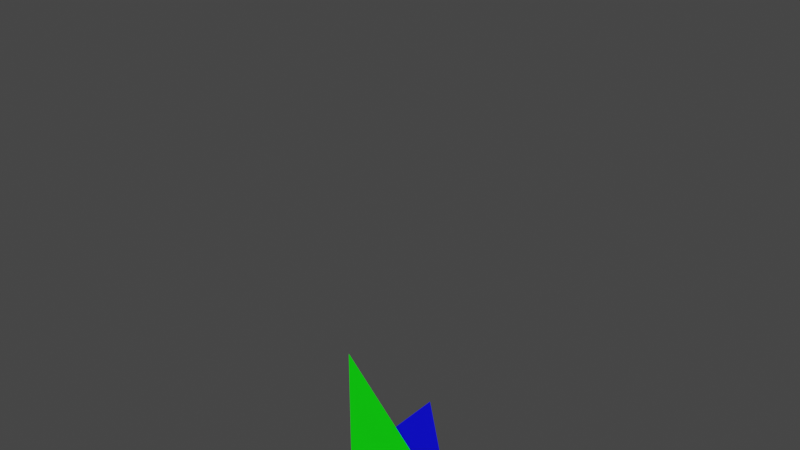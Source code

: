 # Source: skinned_mesh_parent_vrm0.blend  (saved by Blender 2.93.21; exported with 4.5.12 LTS)
import bpy
from mathutils import Matrix  # noqa: F401  (used for matrix-valued properties, if any)

bpy.ops.wm.read_factory_settings(use_empty=True)
scene = bpy.context.scene
scene.name = 'Scene'

# ---- materials (node trees are filled in below, after node groups)
mat_leftroot = bpy.data.materials.new('LeftRoot')
mat_leftroot.use_backface_culling = True
mat_leftroot.use_transparent_shadow = False
mat_rightheadchild = bpy.data.materials.new('RightHeadChild')
mat_rightheadchild.use_backface_culling = True
mat_rightheadchild.use_transparent_shadow = False

# ---- material node trees
mat_leftroot.use_nodes = True; mat_leftroot.node_tree.nodes.clear()
_N = mat_leftroot.node_tree.nodes; _L = mat_leftroot.node_tree.links
n0 = _N.new('ShaderNodeBsdfPrincipled'); n0.name = 'Principled BSDF'; n0.location = (10, 300)
n0.distribution = 'GGX'
n0.subsurface_method = 'BURLEY'
n0.inputs[0].default_value = (0.0, 1.0, 0.0, 1.0)
n0.inputs[3].default_value = 1.45
n0.inputs[27].default_value = (0.0, 0.0, 0.0, 1.0)
n0.inputs[28].default_value = 1.0
n1 = _N.new('ShaderNodeOutputMaterial'); n1.name = 'Material Output'; n1.location = (300, 300)
_L.new(n0.outputs[0], n1.inputs[0])
n1.is_active_output = True
mat_rightheadchild.use_nodes = True; mat_rightheadchild.node_tree.nodes.clear()
_N = mat_rightheadchild.node_tree.nodes; _L = mat_rightheadchild.node_tree.links
n0 = _N.new('ShaderNodeBsdfPrincipled'); n0.name = 'Principled BSDF'; n0.location = (10, 300)
n0.distribution = 'GGX'
n0.subsurface_method = 'BURLEY'
n0.inputs[0].default_value = (0.0, 0.0, 1.0, 1.0)
n0.inputs[3].default_value = 1.45
n0.inputs[27].default_value = (0.0, 0.0, 0.0, 1.0)
n0.inputs[28].default_value = 1.0
n1 = _N.new('ShaderNodeOutputMaterial'); n1.name = 'Material Output'; n1.location = (300, 300)
_L.new(n0.outputs[0], n1.inputs[0])
n1.is_active_output = True

# ---- world
world_world = bpy.data.worlds.new('World'); scene.world = world_world
world_world.use_nodes = True; world_world.node_tree.nodes.clear()
_N = world_world.node_tree.nodes; _L = world_world.node_tree.links
n0 = _N.new('ShaderNodeOutputWorld'); n0.name = 'World Output'; n0.location = (300, 300)
n1 = _N.new('ShaderNodeBackground'); n1.name = 'Background'; n1.location = (10, 300)
n1.inputs[0].default_value = (0.05088, 0.05088, 0.05088, 1.0)
_L.new(n1.outputs[0], n0.inputs[0])
n0.is_active_output = True
world_world.color = (0.05088, 0.05088, 0.05088)
world_world.use_sun_shadow = False
world_world.sun_shadow_jitter_overblur = 0.0

# ---- meshes
me_leftroot = bpy.data.meshes.new('LeftRoot')
me_leftroot.from_pydata([(0.5, 0.0, 0.0), (1.0, 0.0, 0.0), (0.5, 0.0, 0.5)], [], [(0, 1, 2)])
_uv = me_leftroot.uv_layers.new(name='UVマップ')
_uv.uv.foreach_set('vector', [0.0, 0.0, 0.0, 0.0, 0.0, 0.0])
me_leftroot.materials.append(mat_leftroot)
me_leftroot.use_remesh_fix_poles = True
me_leftroot.use_remesh_preserve_attributes = False
me_leftroot.update()
me_rightheadchild = bpy.data.meshes.new('RightHeadChild')
me_rightheadchild.from_pydata([(0.5, 0.0, 0.0), (1.0, 0.0, 0.0), (0.5, 0.5, 0.0)], [], [(0, 1, 2)])
_uv = me_rightheadchild.uv_layers.new(name='UVマップ')
_uv.uv.foreach_set('vector', [0.0, 0.0, 0.0, 0.0, 0.0, 0.0])
me_rightheadchild.materials.append(mat_rightheadchild)
me_rightheadchild.use_remesh_fix_poles = True
me_rightheadchild.use_remesh_preserve_attributes = False
me_rightheadchild.update()
arm_armature = bpy.data.armatures.new('Armature')  # bones are not reproduced

# ---- objects
ob_armature = bpy.data.objects.new('Armature', arm_armature)
ob_leftroot = bpy.data.objects.new('LeftRoot', me_leftroot)
ob_rightheadchild = bpy.data.objects.new('RightHeadChild', me_rightheadchild)

# ---- transforms, parenting, visibility, modifiers, constraints
ob_armature.location = (0.0, 0.0, 0.0)
ob_leftroot.location = (0.0, 0.0, 0.0)
_vg = ob_leftroot.vertex_groups.new(name='root')
_vg = ob_leftroot.vertex_groups.new(name='hips')
_vg = ob_leftroot.vertex_groups.new(name='spine')
_vg = ob_leftroot.vertex_groups.new(name='chest')
_vg = ob_leftroot.vertex_groups.new(name='neck')
_vg = ob_leftroot.vertex_groups.new(name='head')
_vg.add([0, 1, 2], 1.0, 'REPLACE')
_vg = ob_leftroot.vertex_groups.new(name='upper_arm.L')
_vg = ob_leftroot.vertex_groups.new(name='lower_arm.L')
_vg = ob_leftroot.vertex_groups.new(name='hand.L')
_vg = ob_leftroot.vertex_groups.new(name='upper_arm.R')
_vg = ob_leftroot.vertex_groups.new(name='lower_arm.R')
_vg = ob_leftroot.vertex_groups.new(name='hand.R')
_vg = ob_leftroot.vertex_groups.new(name='upper_leg.L')
_vg = ob_leftroot.vertex_groups.new(name='lower_leg.L')
_vg = ob_leftroot.vertex_groups.new(name='foot.L')
_vg = ob_leftroot.vertex_groups.new(name='upper_leg.R')
_vg = ob_leftroot.vertex_groups.new(name='lower_leg.R')
_vg = ob_leftroot.vertex_groups.new(name='foot.R')
_m = ob_leftroot.modifiers.new('アーマチュア', 'ARMATURE')
_m.object = ob_armature
ob_rightheadchild.parent = ob_armature
ob_rightheadchild.location = (0.0, 0.0, 0.0)
_vg = ob_rightheadchild.vertex_groups.new(name='root')
_vg = ob_rightheadchild.vertex_groups.new(name='hips')
_vg = ob_rightheadchild.vertex_groups.new(name='spine')
_vg = ob_rightheadchild.vertex_groups.new(name='chest')
_vg = ob_rightheadchild.vertex_groups.new(name='neck')
_vg = ob_rightheadchild.vertex_groups.new(name='head')
_vg.add([0, 1, 2], 1.0, 'REPLACE')
_vg = ob_rightheadchild.vertex_groups.new(name='upper_arm.L')
_vg = ob_rightheadchild.vertex_groups.new(name='lower_arm.L')
_vg = ob_rightheadchild.vertex_groups.new(name='hand.L')
_vg = ob_rightheadchild.vertex_groups.new(name='upper_arm.R')
_vg = ob_rightheadchild.vertex_groups.new(name='lower_arm.R')
_vg = ob_rightheadchild.vertex_groups.new(name='hand.R')
_vg = ob_rightheadchild.vertex_groups.new(name='upper_leg.L')
_vg = ob_rightheadchild.vertex_groups.new(name='lower_leg.L')
_vg = ob_rightheadchild.vertex_groups.new(name='foot.L')
_vg = ob_rightheadchild.vertex_groups.new(name='upper_leg.R')
_vg = ob_rightheadchild.vertex_groups.new(name='lower_leg.R')
_vg = ob_rightheadchild.vertex_groups.new(name='foot.R')
_m = ob_rightheadchild.modifiers.new('アーマチュア', 'ARMATURE')
_m.object = ob_armature

# ---- collection membership
scene.collection.objects.link(ob_armature)
scene.collection.objects.link(ob_leftroot)
scene.collection.objects.link(ob_rightheadchild)

# ---- scene / render settings (as saved in the file)
scene.frame_start = 1; scene.frame_end = 250; scene.frame_set(1)
scene.render.engine = 'BLENDER_EEVEE_NEXT'
scene.cycles.use_denoising = False
scene.cycles.samples = 128
scene.cycles.sampling_pattern = 'TABULATED_SOBOL'
scene.cycles.use_adaptive_sampling = False
scene.cycles.use_light_tree = False
scene.view_settings.view_transform = 'Filmic'
bpy.context.view_layer.update()

# ---- added for rendering (the .blend has no active camera and no usable light): camera, sun
cam_auto = bpy.data.cameras.new('AutoCamera')
cam_auto.lens = 50.0
cam_auto.sensor_width = 36.0
cam_auto.clip_end = 1000.0
ob_auto_camera = bpy.data.objects.new('AutoCamera', cam_auto)
scene.collection.objects.link(ob_auto_camera)
ob_auto_camera.location = (2.88254, -2.55904, 2.83103)
ob_auto_camera.rotation_euler = (1.09748, -7.21219e-08, 0.694738)
scene.camera = ob_auto_camera
light_auto_sun = bpy.data.lights.new('AutoSun', 'SUN')
light_auto_sun.energy = 3.0
light_auto_sun.angle = 0.0523599
ob_auto_sun = bpy.data.objects.new('AutoSun', light_auto_sun)
scene.collection.objects.link(ob_auto_sun)
ob_auto_sun.rotation_euler = (0.872665, 0.174533, 0.523599)
bpy.context.view_layer.update()
